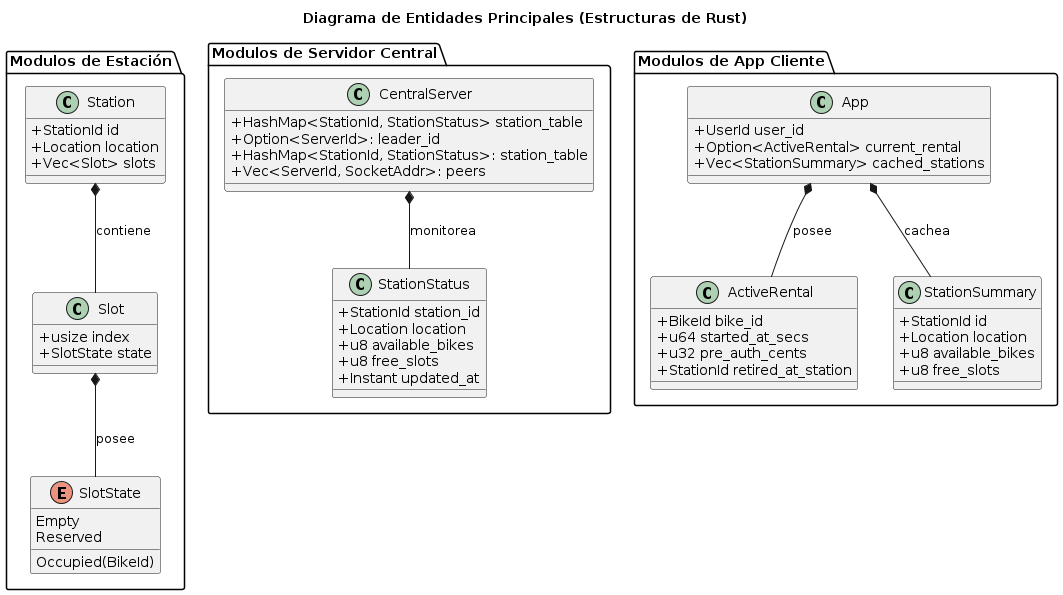

The diagram above was rendered by PlantUML. Its source (embedded in the PNG):
@startuml
skinparam classAttributeIconSize 0
title Diagrama de Entidades Principales (Estructuras de Rust)

' Entidades del proceso Station
package "Modulos de Estación" {
    enum SlotState {
        Empty
        Occupied(BikeId)
        Reserved
    }

    class Slot {
        +usize index
        +SlotState state
    }

    class Station {
        +StationId id
        +Location location
        +Vec<Slot> slots
    }
}

Station *-- Slot : contiene
Slot *-- SlotState : posee

' Entidades del proceso CentralServer
package "Modulos de Servidor Central" {
    class StationStatus {
        +StationId station_id
        +Location location
        +u8 available_bikes
        +u8 free_slots
        +Instant updated_at
    }
    
    class CentralServer {
        +HashMap<StationId, StationStatus> station_table
        +Option<ServerId>: leader_id
        +HashMap<StationId, StationStatus>: station_table
        +Vec<ServerId, SocketAddr>: peers
    }
}

CentralServer *-- StationStatus : monitorea

' Entidades del proceso App
package "Modulos de App Cliente" {
    class ActiveRental {
        +BikeId bike_id
        +u64 started_at_secs
        +u32 pre_auth_cents
        +StationId retired_at_station
    }

    class StationSummary {
        +StationId id
        +Location location
        +u8 available_bikes
        +u8 free_slots
    }

    class App {
        +UserId user_id
        +Option<ActiveRental> current_rental
        +Vec<StationSummary> cached_stations
    }
}

App *-- ActiveRental : posee
App *-- StationSummary : cachea

@endum